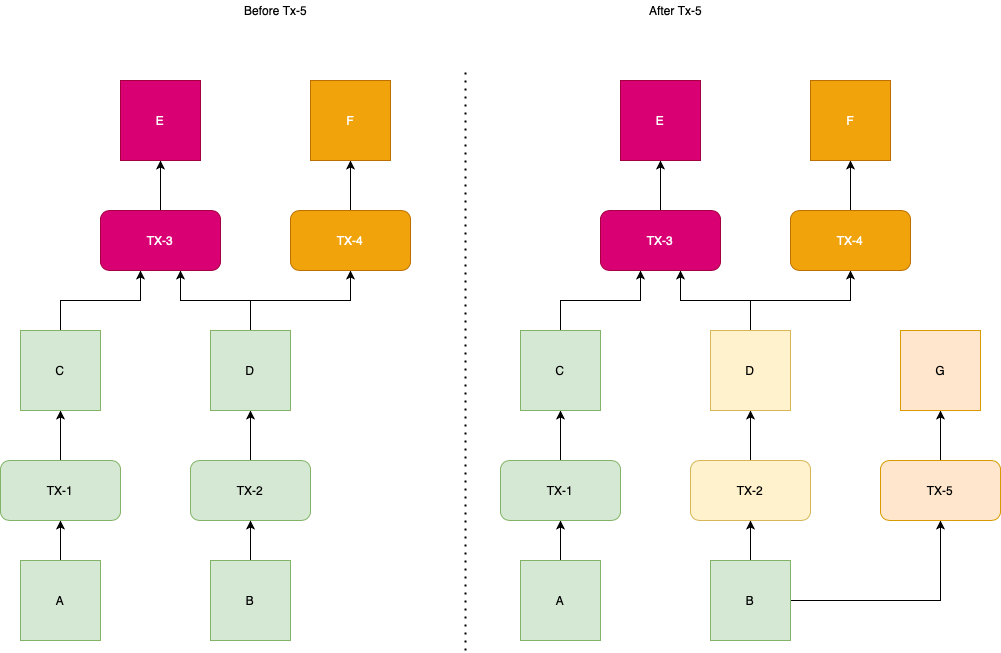

The diagram above was exported from draw.io. Its source (the exported page's mxGraphModel, read from the mxfile embedded in the PNG):
<mxGraphModel dx="2065" dy="1155" grid="1" gridSize="10" guides="1" tooltips="1" connect="1" arrows="1" fold="1" page="1" pageScale="1" pageWidth="827" pageHeight="1169" math="0" shadow="0">
  <root>
    <mxCell id="GtkGBCOs9GKVQA5s8NOe-0" />
    <mxCell id="GtkGBCOs9GKVQA5s8NOe-1" parent="GtkGBCOs9GKVQA5s8NOe-0" />
    <mxCell id="Qfl_ode0NZZgmiDa17yt-0" style="edgeStyle=orthogonalEdgeStyle;rounded=0;orthogonalLoop=1;jettySize=auto;html=1;exitX=0.5;exitY=0;exitDx=0;exitDy=0;entryX=0.5;entryY=1;entryDx=0;entryDy=0;" edge="1" parent="GtkGBCOs9GKVQA5s8NOe-1" source="Qfl_ode0NZZgmiDa17yt-1" target="Qfl_ode0NZZgmiDa17yt-3">
      <mxGeometry relative="1" as="geometry" />
    </mxCell>
    <mxCell id="Qfl_ode0NZZgmiDa17yt-1" value="A" style="whiteSpace=wrap;html=1;aspect=fixed;fillColor=#d5e8d4;strokeColor=#82b366;" vertex="1" parent="GtkGBCOs9GKVQA5s8NOe-1">
      <mxGeometry x="30" y="630" width="80" height="80" as="geometry" />
    </mxCell>
    <mxCell id="Qfl_ode0NZZgmiDa17yt-2" style="edgeStyle=orthogonalEdgeStyle;rounded=0;orthogonalLoop=1;jettySize=auto;html=1;entryX=0.5;entryY=1;entryDx=0;entryDy=0;" edge="1" parent="GtkGBCOs9GKVQA5s8NOe-1" source="Qfl_ode0NZZgmiDa17yt-3" target="Qfl_ode0NZZgmiDa17yt-5">
      <mxGeometry relative="1" as="geometry" />
    </mxCell>
    <mxCell id="Qfl_ode0NZZgmiDa17yt-3" value="TX-1" style="rounded=1;whiteSpace=wrap;html=1;fillColor=#d5e8d4;strokeColor=#82b366;" vertex="1" parent="GtkGBCOs9GKVQA5s8NOe-1">
      <mxGeometry x="10" y="530" width="120" height="60" as="geometry" />
    </mxCell>
    <mxCell id="Qfl_ode0NZZgmiDa17yt-4" style="edgeStyle=orthogonalEdgeStyle;rounded=0;orthogonalLoop=1;jettySize=auto;html=1;" edge="1" parent="GtkGBCOs9GKVQA5s8NOe-1" source="Qfl_ode0NZZgmiDa17yt-5" target="Qfl_ode0NZZgmiDa17yt-14">
      <mxGeometry relative="1" as="geometry">
        <Array as="points">
          <mxPoint x="70" y="370" />
          <mxPoint x="150" y="370" />
        </Array>
      </mxGeometry>
    </mxCell>
    <mxCell id="Qfl_ode0NZZgmiDa17yt-5" value="C" style="whiteSpace=wrap;html=1;aspect=fixed;fillColor=#d5e8d4;strokeColor=#82b366;" vertex="1" parent="GtkGBCOs9GKVQA5s8NOe-1">
      <mxGeometry x="30" y="400" width="80" height="80" as="geometry" />
    </mxCell>
    <mxCell id="Qfl_ode0NZZgmiDa17yt-6" style="edgeStyle=orthogonalEdgeStyle;rounded=0;orthogonalLoop=1;jettySize=auto;html=1;entryX=0.5;entryY=1;entryDx=0;entryDy=0;" edge="1" parent="GtkGBCOs9GKVQA5s8NOe-1" source="Qfl_ode0NZZgmiDa17yt-7" target="Qfl_ode0NZZgmiDa17yt-10">
      <mxGeometry relative="1" as="geometry" />
    </mxCell>
    <mxCell id="Qfl_ode0NZZgmiDa17yt-7" value="TX-2" style="rounded=1;whiteSpace=wrap;html=1;fillColor=#d5e8d4;strokeColor=#82b366;" vertex="1" parent="GtkGBCOs9GKVQA5s8NOe-1">
      <mxGeometry x="200" y="530" width="120" height="60" as="geometry" />
    </mxCell>
    <mxCell id="Qfl_ode0NZZgmiDa17yt-8" style="edgeStyle=orthogonalEdgeStyle;rounded=0;orthogonalLoop=1;jettySize=auto;html=1;" edge="1" parent="GtkGBCOs9GKVQA5s8NOe-1" source="Qfl_ode0NZZgmiDa17yt-10" target="Qfl_ode0NZZgmiDa17yt-14">
      <mxGeometry relative="1" as="geometry">
        <Array as="points">
          <mxPoint x="260" y="370" />
          <mxPoint x="190" y="370" />
        </Array>
      </mxGeometry>
    </mxCell>
    <mxCell id="Qfl_ode0NZZgmiDa17yt-9" style="edgeStyle=orthogonalEdgeStyle;rounded=0;orthogonalLoop=1;jettySize=auto;html=1;entryX=0.5;entryY=1;entryDx=0;entryDy=0;" edge="1" parent="GtkGBCOs9GKVQA5s8NOe-1" source="Qfl_ode0NZZgmiDa17yt-10" target="Qfl_ode0NZZgmiDa17yt-17">
      <mxGeometry relative="1" as="geometry" />
    </mxCell>
    <mxCell id="Qfl_ode0NZZgmiDa17yt-10" value="D" style="whiteSpace=wrap;html=1;aspect=fixed;fillColor=#d5e8d4;strokeColor=#82b366;" vertex="1" parent="GtkGBCOs9GKVQA5s8NOe-1">
      <mxGeometry x="220" y="400" width="80" height="80" as="geometry" />
    </mxCell>
    <mxCell id="Qfl_ode0NZZgmiDa17yt-11" style="edgeStyle=orthogonalEdgeStyle;rounded=0;orthogonalLoop=1;jettySize=auto;html=1;entryX=0.5;entryY=1;entryDx=0;entryDy=0;" edge="1" parent="GtkGBCOs9GKVQA5s8NOe-1" source="Qfl_ode0NZZgmiDa17yt-12" target="Qfl_ode0NZZgmiDa17yt-7">
      <mxGeometry relative="1" as="geometry" />
    </mxCell>
    <mxCell id="Qfl_ode0NZZgmiDa17yt-12" value="B" style="whiteSpace=wrap;html=1;aspect=fixed;fillColor=#d5e8d4;strokeColor=#82b366;" vertex="1" parent="GtkGBCOs9GKVQA5s8NOe-1">
      <mxGeometry x="220" y="630" width="80" height="80" as="geometry" />
    </mxCell>
    <mxCell id="Qfl_ode0NZZgmiDa17yt-13" style="edgeStyle=orthogonalEdgeStyle;rounded=0;orthogonalLoop=1;jettySize=auto;html=1;entryX=0.5;entryY=1;entryDx=0;entryDy=0;" edge="1" parent="GtkGBCOs9GKVQA5s8NOe-1" source="Qfl_ode0NZZgmiDa17yt-14" target="Qfl_ode0NZZgmiDa17yt-15">
      <mxGeometry relative="1" as="geometry" />
    </mxCell>
    <mxCell id="Qfl_ode0NZZgmiDa17yt-14" value="TX-3" style="rounded=1;whiteSpace=wrap;html=1;fillColor=#d80073;strokeColor=#A50040;fontColor=#ffffff;" vertex="1" parent="GtkGBCOs9GKVQA5s8NOe-1">
      <mxGeometry x="110" y="280" width="120" height="60" as="geometry" />
    </mxCell>
    <mxCell id="Qfl_ode0NZZgmiDa17yt-15" value="E" style="whiteSpace=wrap;html=1;aspect=fixed;fillColor=#d80073;strokeColor=#A50040;fontColor=#ffffff;" vertex="1" parent="GtkGBCOs9GKVQA5s8NOe-1">
      <mxGeometry x="130" y="150" width="80" height="80" as="geometry" />
    </mxCell>
    <mxCell id="Qfl_ode0NZZgmiDa17yt-16" style="edgeStyle=orthogonalEdgeStyle;rounded=0;orthogonalLoop=1;jettySize=auto;html=1;entryX=0.5;entryY=1;entryDx=0;entryDy=0;" edge="1" parent="GtkGBCOs9GKVQA5s8NOe-1" source="Qfl_ode0NZZgmiDa17yt-17" target="Qfl_ode0NZZgmiDa17yt-18">
      <mxGeometry relative="1" as="geometry" />
    </mxCell>
    <mxCell id="Qfl_ode0NZZgmiDa17yt-17" value="TX-4" style="rounded=1;whiteSpace=wrap;html=1;fillColor=#f0a30a;strokeColor=#BD7000;fontColor=#ffffff;" vertex="1" parent="GtkGBCOs9GKVQA5s8NOe-1">
      <mxGeometry x="300" y="280" width="120" height="60" as="geometry" />
    </mxCell>
    <mxCell id="Qfl_ode0NZZgmiDa17yt-18" value="F" style="whiteSpace=wrap;html=1;aspect=fixed;fillColor=#f0a30a;strokeColor=#BD7000;fontColor=#ffffff;" vertex="1" parent="GtkGBCOs9GKVQA5s8NOe-1">
      <mxGeometry x="320" y="150" width="80" height="80" as="geometry" />
    </mxCell>
    <mxCell id="uR1A5CAw4L11GfiUdsJ5-0" style="edgeStyle=orthogonalEdgeStyle;rounded=0;orthogonalLoop=1;jettySize=auto;html=1;exitX=0.5;exitY=0;exitDx=0;exitDy=0;entryX=0.5;entryY=1;entryDx=0;entryDy=0;" edge="1" parent="GtkGBCOs9GKVQA5s8NOe-1" source="uR1A5CAw4L11GfiUdsJ5-1" target="uR1A5CAw4L11GfiUdsJ5-3">
      <mxGeometry relative="1" as="geometry" />
    </mxCell>
    <mxCell id="uR1A5CAw4L11GfiUdsJ5-1" value="A" style="whiteSpace=wrap;html=1;aspect=fixed;fillColor=#d5e8d4;strokeColor=#82b366;" vertex="1" parent="GtkGBCOs9GKVQA5s8NOe-1">
      <mxGeometry x="530" y="630" width="80" height="80" as="geometry" />
    </mxCell>
    <mxCell id="uR1A5CAw4L11GfiUdsJ5-2" style="edgeStyle=orthogonalEdgeStyle;rounded=0;orthogonalLoop=1;jettySize=auto;html=1;entryX=0.5;entryY=1;entryDx=0;entryDy=0;" edge="1" parent="GtkGBCOs9GKVQA5s8NOe-1" source="uR1A5CAw4L11GfiUdsJ5-3" target="uR1A5CAw4L11GfiUdsJ5-5">
      <mxGeometry relative="1" as="geometry" />
    </mxCell>
    <mxCell id="uR1A5CAw4L11GfiUdsJ5-3" value="TX-1" style="rounded=1;whiteSpace=wrap;html=1;fillColor=#d5e8d4;strokeColor=#82b366;" vertex="1" parent="GtkGBCOs9GKVQA5s8NOe-1">
      <mxGeometry x="510" y="530" width="120" height="60" as="geometry" />
    </mxCell>
    <mxCell id="uR1A5CAw4L11GfiUdsJ5-4" style="edgeStyle=orthogonalEdgeStyle;rounded=0;orthogonalLoop=1;jettySize=auto;html=1;" edge="1" parent="GtkGBCOs9GKVQA5s8NOe-1" source="uR1A5CAw4L11GfiUdsJ5-5" target="uR1A5CAw4L11GfiUdsJ5-15">
      <mxGeometry relative="1" as="geometry">
        <Array as="points">
          <mxPoint x="570" y="370" />
          <mxPoint x="650" y="370" />
        </Array>
      </mxGeometry>
    </mxCell>
    <mxCell id="uR1A5CAw4L11GfiUdsJ5-5" value="C" style="whiteSpace=wrap;html=1;aspect=fixed;fillColor=#d5e8d4;strokeColor=#82b366;" vertex="1" parent="GtkGBCOs9GKVQA5s8NOe-1">
      <mxGeometry x="530" y="400" width="80" height="80" as="geometry" />
    </mxCell>
    <mxCell id="uR1A5CAw4L11GfiUdsJ5-6" style="edgeStyle=orthogonalEdgeStyle;rounded=0;orthogonalLoop=1;jettySize=auto;html=1;entryX=0.5;entryY=1;entryDx=0;entryDy=0;" edge="1" parent="GtkGBCOs9GKVQA5s8NOe-1" source="uR1A5CAw4L11GfiUdsJ5-7" target="uR1A5CAw4L11GfiUdsJ5-10">
      <mxGeometry relative="1" as="geometry" />
    </mxCell>
    <mxCell id="uR1A5CAw4L11GfiUdsJ5-7" value="TX-2" style="rounded=1;whiteSpace=wrap;html=1;fillColor=#fff2cc;strokeColor=#d6b656;" vertex="1" parent="GtkGBCOs9GKVQA5s8NOe-1">
      <mxGeometry x="700" y="530" width="120" height="60" as="geometry" />
    </mxCell>
    <mxCell id="uR1A5CAw4L11GfiUdsJ5-8" style="edgeStyle=orthogonalEdgeStyle;rounded=0;orthogonalLoop=1;jettySize=auto;html=1;" edge="1" parent="GtkGBCOs9GKVQA5s8NOe-1" source="uR1A5CAw4L11GfiUdsJ5-10" target="uR1A5CAw4L11GfiUdsJ5-15">
      <mxGeometry relative="1" as="geometry">
        <Array as="points">
          <mxPoint x="760" y="370" />
          <mxPoint x="690" y="370" />
        </Array>
      </mxGeometry>
    </mxCell>
    <mxCell id="uR1A5CAw4L11GfiUdsJ5-9" style="edgeStyle=orthogonalEdgeStyle;rounded=0;orthogonalLoop=1;jettySize=auto;html=1;entryX=0.5;entryY=1;entryDx=0;entryDy=0;" edge="1" parent="GtkGBCOs9GKVQA5s8NOe-1" source="uR1A5CAw4L11GfiUdsJ5-10" target="uR1A5CAw4L11GfiUdsJ5-21">
      <mxGeometry relative="1" as="geometry" />
    </mxCell>
    <mxCell id="uR1A5CAw4L11GfiUdsJ5-10" value="D" style="whiteSpace=wrap;html=1;aspect=fixed;fillColor=#fff2cc;strokeColor=#d6b656;" vertex="1" parent="GtkGBCOs9GKVQA5s8NOe-1">
      <mxGeometry x="720" y="400" width="80" height="80" as="geometry" />
    </mxCell>
    <mxCell id="uR1A5CAw4L11GfiUdsJ5-11" style="edgeStyle=orthogonalEdgeStyle;rounded=0;orthogonalLoop=1;jettySize=auto;html=1;entryX=0.5;entryY=1;entryDx=0;entryDy=0;" edge="1" parent="GtkGBCOs9GKVQA5s8NOe-1" source="uR1A5CAw4L11GfiUdsJ5-13" target="uR1A5CAw4L11GfiUdsJ5-7">
      <mxGeometry relative="1" as="geometry" />
    </mxCell>
    <mxCell id="uR1A5CAw4L11GfiUdsJ5-12" style="edgeStyle=orthogonalEdgeStyle;rounded=0;orthogonalLoop=1;jettySize=auto;html=1;entryX=0.5;entryY=1;entryDx=0;entryDy=0;" edge="1" parent="GtkGBCOs9GKVQA5s8NOe-1" source="uR1A5CAw4L11GfiUdsJ5-13" target="uR1A5CAw4L11GfiUdsJ5-18">
      <mxGeometry relative="1" as="geometry" />
    </mxCell>
    <mxCell id="uR1A5CAw4L11GfiUdsJ5-13" value="B" style="whiteSpace=wrap;html=1;aspect=fixed;fillColor=#d5e8d4;strokeColor=#82b366;" vertex="1" parent="GtkGBCOs9GKVQA5s8NOe-1">
      <mxGeometry x="720" y="630" width="80" height="80" as="geometry" />
    </mxCell>
    <mxCell id="uR1A5CAw4L11GfiUdsJ5-14" style="edgeStyle=orthogonalEdgeStyle;rounded=0;orthogonalLoop=1;jettySize=auto;html=1;entryX=0.5;entryY=1;entryDx=0;entryDy=0;" edge="1" parent="GtkGBCOs9GKVQA5s8NOe-1" source="uR1A5CAw4L11GfiUdsJ5-15" target="uR1A5CAw4L11GfiUdsJ5-16">
      <mxGeometry relative="1" as="geometry" />
    </mxCell>
    <mxCell id="uR1A5CAw4L11GfiUdsJ5-15" value="TX-3" style="rounded=1;whiteSpace=wrap;html=1;fillColor=#d80073;strokeColor=#A50040;fontColor=#ffffff;" vertex="1" parent="GtkGBCOs9GKVQA5s8NOe-1">
      <mxGeometry x="610" y="280" width="120" height="60" as="geometry" />
    </mxCell>
    <mxCell id="uR1A5CAw4L11GfiUdsJ5-16" value="E" style="whiteSpace=wrap;html=1;aspect=fixed;fillColor=#d80073;strokeColor=#A50040;fontColor=#ffffff;" vertex="1" parent="GtkGBCOs9GKVQA5s8NOe-1">
      <mxGeometry x="630" y="150" width="80" height="80" as="geometry" />
    </mxCell>
    <mxCell id="uR1A5CAw4L11GfiUdsJ5-17" style="edgeStyle=orthogonalEdgeStyle;rounded=0;orthogonalLoop=1;jettySize=auto;html=1;entryX=0.5;entryY=1;entryDx=0;entryDy=0;" edge="1" parent="GtkGBCOs9GKVQA5s8NOe-1" source="uR1A5CAw4L11GfiUdsJ5-18" target="uR1A5CAw4L11GfiUdsJ5-19">
      <mxGeometry relative="1" as="geometry" />
    </mxCell>
    <mxCell id="uR1A5CAw4L11GfiUdsJ5-18" value="TX-5" style="rounded=1;whiteSpace=wrap;html=1;fillColor=#ffe6cc;strokeColor=#d79b00;" vertex="1" parent="GtkGBCOs9GKVQA5s8NOe-1">
      <mxGeometry x="890" y="530" width="120" height="60" as="geometry" />
    </mxCell>
    <mxCell id="uR1A5CAw4L11GfiUdsJ5-19" value="G" style="whiteSpace=wrap;html=1;aspect=fixed;fillColor=#ffe6cc;strokeColor=#d79b00;" vertex="1" parent="GtkGBCOs9GKVQA5s8NOe-1">
      <mxGeometry x="910" y="400" width="80" height="80" as="geometry" />
    </mxCell>
    <mxCell id="uR1A5CAw4L11GfiUdsJ5-20" style="edgeStyle=orthogonalEdgeStyle;rounded=0;orthogonalLoop=1;jettySize=auto;html=1;entryX=0.5;entryY=1;entryDx=0;entryDy=0;" edge="1" parent="GtkGBCOs9GKVQA5s8NOe-1" source="uR1A5CAw4L11GfiUdsJ5-21" target="uR1A5CAw4L11GfiUdsJ5-22">
      <mxGeometry relative="1" as="geometry" />
    </mxCell>
    <mxCell id="uR1A5CAw4L11GfiUdsJ5-21" value="TX-4" style="rounded=1;whiteSpace=wrap;html=1;fillColor=#f0a30a;strokeColor=#BD7000;fontColor=#ffffff;" vertex="1" parent="GtkGBCOs9GKVQA5s8NOe-1">
      <mxGeometry x="800" y="280" width="120" height="60" as="geometry" />
    </mxCell>
    <mxCell id="uR1A5CAw4L11GfiUdsJ5-22" value="F" style="whiteSpace=wrap;html=1;aspect=fixed;fillColor=#f0a30a;strokeColor=#BD7000;fontColor=#ffffff;" vertex="1" parent="GtkGBCOs9GKVQA5s8NOe-1">
      <mxGeometry x="820" y="150" width="80" height="80" as="geometry" />
    </mxCell>
    <mxCell id="HOhXv3ZYjo9kXME_cSqY-0" value="" style="endArrow=none;dashed=1;html=1;dashPattern=1 3;strokeWidth=2;" edge="1" parent="GtkGBCOs9GKVQA5s8NOe-1">
      <mxGeometry width="50" height="50" relative="1" as="geometry">
        <mxPoint x="475" y="720" as="sourcePoint" />
        <mxPoint x="475" y="140" as="targetPoint" />
      </mxGeometry>
    </mxCell>
    <mxCell id="HOhXv3ZYjo9kXME_cSqY-1" value="Before Tx-5" style="text;html=1;align=center;verticalAlign=middle;resizable=0;points=[];autosize=1;" vertex="1" parent="GtkGBCOs9GKVQA5s8NOe-1">
      <mxGeometry x="245" y="70" width="80" height="20" as="geometry" />
    </mxCell>
    <mxCell id="HOhXv3ZYjo9kXME_cSqY-2" value="After Tx-5" style="text;html=1;align=center;verticalAlign=middle;resizable=0;points=[];autosize=1;" vertex="1" parent="GtkGBCOs9GKVQA5s8NOe-1">
      <mxGeometry x="650" y="70" width="70" height="20" as="geometry" />
    </mxCell>
  </root>
</mxGraphModel>